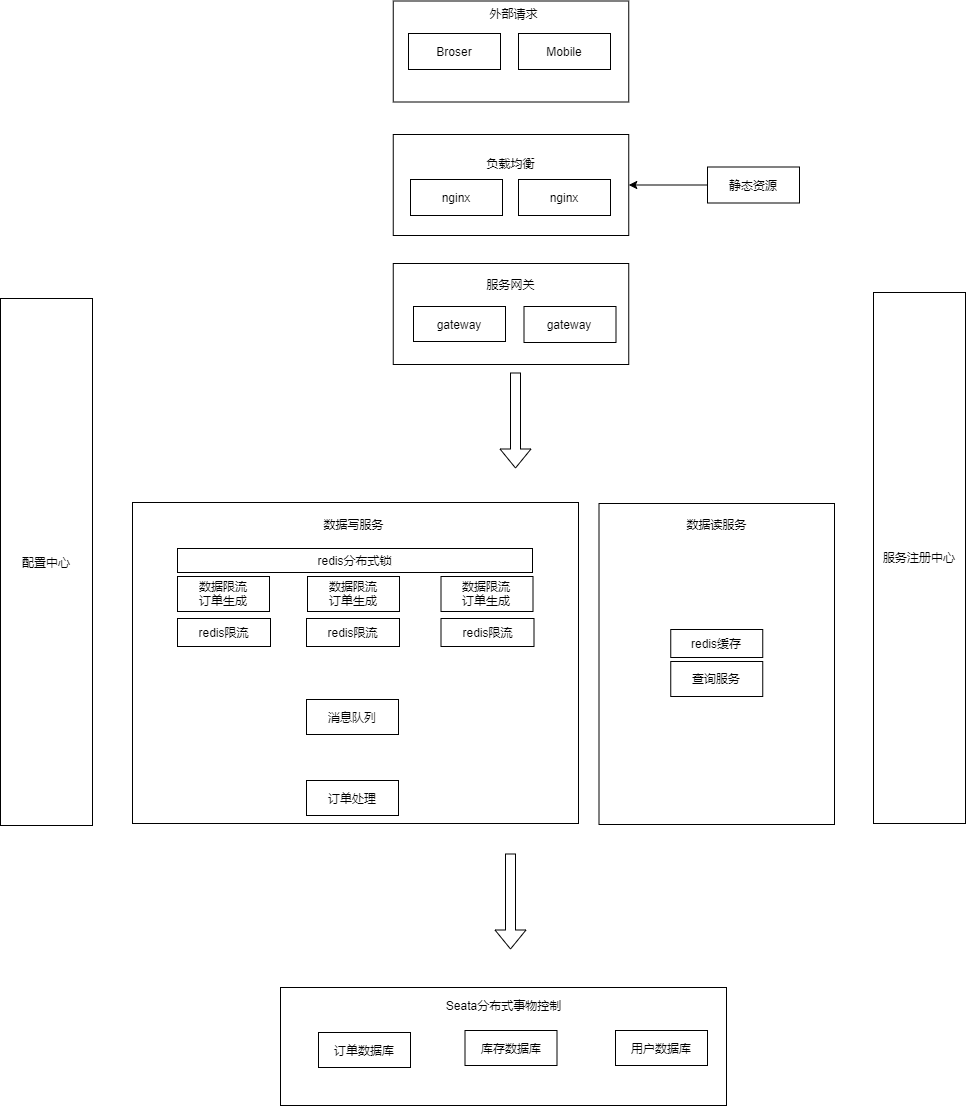

The diagram above was exported from draw.io. Its source (the exported page's mxGraphModel, read from the mxfile embedded in the PNG):
<mxGraphModel dx="3171" dy="1211" grid="0" gridSize="10" guides="1" tooltips="1" connect="1" arrows="1" fold="1" page="1" pageScale="1" pageWidth="827" pageHeight="1169" background="#ffffff" math="0" shadow="0">
  <root>
    <mxCell id="0" />
    <mxCell id="1" parent="0" />
    <mxCell id="71" value="" style="rounded=0;whiteSpace=wrap;html=1;fillColor=none;strokeColor=#000000;fontColor=#000000;" parent="1" vertex="1">
      <mxGeometry x="272.75" y="267" width="235.5" height="101" as="geometry" />
    </mxCell>
    <mxCell id="69" value="" style="rounded=0;whiteSpace=wrap;html=1;fillColor=none;strokeColor=#000000;fontColor=#000000;" parent="1" vertex="1">
      <mxGeometry x="272.75" y="138" width="235.5" height="101" as="geometry" />
    </mxCell>
    <mxCell id="62" value="" style="rounded=0;whiteSpace=wrap;html=1;fillColor=none;strokeColor=#000000;fontColor=#000000;" parent="1" vertex="1">
      <mxGeometry x="478.5" y="507" width="235.5" height="321" as="geometry" />
    </mxCell>
    <mxCell id="61" value="" style="rounded=0;whiteSpace=wrap;html=1;fillColor=none;strokeColor=#000000;fontColor=#000000;" parent="1" vertex="1">
      <mxGeometry x="12" y="506" width="446" height="321" as="geometry" />
    </mxCell>
    <mxCell id="2" value="Broser" style="rounded=0;whiteSpace=wrap;html=1;fillColor=none;strokeColor=#000000;fontColor=#000000;" parent="1" vertex="1">
      <mxGeometry x="288" y="37" width="92" height="36" as="geometry" />
    </mxCell>
    <mxCell id="5" value="Mobile" style="rounded=0;whiteSpace=wrap;html=1;fillColor=none;strokeColor=#000000;fontColor=#000000;" parent="1" vertex="1">
      <mxGeometry x="398" y="37" width="92" height="36" as="geometry" />
    </mxCell>
    <mxCell id="9" value="nginx" style="rounded=0;whiteSpace=wrap;html=1;fillColor=none;strokeColor=#000000;fontColor=#000000;" parent="1" vertex="1">
      <mxGeometry x="290" y="183" width="92" height="36" as="geometry" />
    </mxCell>
    <mxCell id="16" value="外部请求" style="text;html=1;strokeColor=none;fillColor=none;align=center;verticalAlign=middle;whiteSpace=wrap;rounded=0;fontColor=#000000;" parent="1" vertex="1">
      <mxGeometry x="365.5" y="7" width="55" height="20" as="geometry" />
    </mxCell>
    <mxCell id="73" style="edgeStyle=none;html=1;exitX=0;exitY=0.5;exitDx=0;exitDy=0;entryX=1;entryY=0.5;entryDx=0;entryDy=0;fontColor=#000000;strokeColor=#000000;" parent="1" source="20" target="69" edge="1">
      <mxGeometry relative="1" as="geometry" />
    </mxCell>
    <mxCell id="20" value="静态资源" style="rounded=0;whiteSpace=wrap;html=1;fillColor=none;strokeColor=#000000;fontColor=#000000;" parent="1" vertex="1">
      <mxGeometry x="587" y="170.5" width="92" height="36" as="geometry" />
    </mxCell>
    <mxCell id="26" value="gateway" style="rounded=0;whiteSpace=wrap;html=1;fillColor=none;strokeColor=#000000;fontColor=#000000;" parent="1" vertex="1">
      <mxGeometry x="293" y="310" width="92" height="35" as="geometry" />
    </mxCell>
    <mxCell id="27" value="gateway" style="rounded=0;whiteSpace=wrap;html=1;fillColor=none;strokeColor=#000000;fontColor=#000000;" parent="1" vertex="1">
      <mxGeometry x="403.5" y="310" width="92" height="36" as="geometry" />
    </mxCell>
    <mxCell id="30" value="服务注册中心" style="rounded=0;whiteSpace=wrap;html=1;fillColor=none;strokeColor=#000000;fontColor=#000000;" parent="1" vertex="1">
      <mxGeometry x="753" y="296" width="92" height="531" as="geometry" />
    </mxCell>
    <mxCell id="31" value="配置中心" style="rounded=0;whiteSpace=wrap;html=1;fillColor=none;strokeColor=#000000;fontColor=#000000;" parent="1" vertex="1">
      <mxGeometry x="-120" y="302" width="92" height="527" as="geometry" />
    </mxCell>
    <mxCell id="39" value="数据限流&lt;br&gt;订单生成" style="rounded=0;whiteSpace=wrap;html=1;fillColor=none;strokeColor=#000000;fontColor=#000000;" parent="1" vertex="1">
      <mxGeometry x="57" y="580" width="92" height="35" as="geometry" />
    </mxCell>
    <mxCell id="41" value="数据限流&lt;br&gt;订单生成" style="rounded=0;whiteSpace=wrap;html=1;fillColor=none;strokeColor=#000000;fontColor=#000000;" parent="1" vertex="1">
      <mxGeometry x="320.5" y="580" width="92" height="35" as="geometry" />
    </mxCell>
    <mxCell id="42" value="数据限流&lt;br&gt;订单生成" style="rounded=0;whiteSpace=wrap;html=1;fillColor=none;strokeColor=#000000;fontColor=#000000;" parent="1" vertex="1">
      <mxGeometry x="187" y="580" width="92" height="35" as="geometry" />
    </mxCell>
    <mxCell id="43" value="消息队列" style="rounded=0;whiteSpace=wrap;html=1;fillColor=none;strokeColor=#000000;fontColor=#000000;" parent="1" vertex="1">
      <mxGeometry x="186" y="703" width="92" height="35" as="geometry" />
    </mxCell>
    <mxCell id="44" value="订单处理" style="rounded=0;whiteSpace=wrap;html=1;fillColor=none;strokeColor=#000000;fontColor=#000000;" parent="1" vertex="1">
      <mxGeometry x="186" y="784" width="92" height="35" as="geometry" />
    </mxCell>
    <mxCell id="45" value="订单数据库&lt;span style=&quot;color: rgba(0 , 0 , 0 , 0) ; font-family: monospace ; font-size: 0px&quot;&gt;%3CmxGraphModel%3E%3Croot%3E%3CmxCell%20id%3D%220%22%2F%3E%3CmxCell%20id%3D%221%22%20parent%3D%220%22%2F%3E%3CmxCell%20id%3D%222%22%20value%3D%22%E8%AE%A2%E5%8D%95%E5%A4%84%E7%90%86%E6%9C%8D%E5%8A%A1%22%20style%3D%22rounded%3D0%3BwhiteSpace%3Dwrap%3Bhtml%3D1%3BfillColor%3Dnone%3BstrokeColor%3D%23000000%3BfontColor%3D%23000000%3B%22%20vertex%3D%221%22%20parent%3D%221%22%3E%3CmxGeometry%20x%3D%22386.5%22%20y%3D%22781%22%20width%3D%2292%22%20height%3D%2235%22%20as%3D%22geometry%22%2F%3E%3C%2FmxCell%3E%3C%2Froot%3E%3C%2FmxGraphModel%3E&lt;/span&gt;" style="rounded=0;whiteSpace=wrap;html=1;fillColor=none;strokeColor=#000000;fontColor=#000000;" parent="1" vertex="1">
      <mxGeometry x="198" y="1036" width="92" height="35" as="geometry" />
    </mxCell>
    <mxCell id="46" value="库存数据库" style="rounded=0;whiteSpace=wrap;html=1;fillColor=none;strokeColor=#000000;fontColor=#000000;" parent="1" vertex="1">
      <mxGeometry x="344.5" y="1034" width="92" height="35" as="geometry" />
    </mxCell>
    <mxCell id="47" value="用户数据库" style="rounded=0;whiteSpace=wrap;html=1;fillColor=none;strokeColor=#000000;fontColor=#000000;" parent="1" vertex="1">
      <mxGeometry x="495" y="1034" width="92" height="35" as="geometry" />
    </mxCell>
    <mxCell id="49" value="redis分布式锁" style="rounded=0;whiteSpace=wrap;html=1;fontColor=#000000;strokeColor=#000000;fillColor=none;" parent="1" vertex="1">
      <mxGeometry x="57" y="552" width="355" height="24" as="geometry" />
    </mxCell>
    <mxCell id="50" value="redis限流" style="rounded=0;whiteSpace=wrap;html=1;fontColor=#000000;strokeColor=#000000;fillColor=none;" parent="1" vertex="1">
      <mxGeometry x="57" y="622" width="93" height="28" as="geometry" />
    </mxCell>
    <mxCell id="52" value="redis限流" style="rounded=0;whiteSpace=wrap;html=1;fontColor=#000000;strokeColor=#000000;fillColor=none;" parent="1" vertex="1">
      <mxGeometry x="186" y="622" width="93" height="28" as="geometry" />
    </mxCell>
    <mxCell id="53" value="redis限流" style="rounded=0;whiteSpace=wrap;html=1;fontColor=#000000;strokeColor=#000000;fillColor=none;" parent="1" vertex="1">
      <mxGeometry x="320.5" y="622" width="93" height="28" as="geometry" />
    </mxCell>
    <mxCell id="55" value="查询服务" style="rounded=0;whiteSpace=wrap;html=1;fillColor=none;strokeColor=#000000;fontColor=#000000;" parent="1" vertex="1">
      <mxGeometry x="550.25" y="665" width="92" height="35" as="geometry" />
    </mxCell>
    <mxCell id="56" value="redis缓存" style="rounded=0;whiteSpace=wrap;html=1;fontColor=#000000;strokeColor=#000000;fillColor=none;" parent="1" vertex="1">
      <mxGeometry x="550.25" y="633" width="92" height="28" as="geometry" />
    </mxCell>
    <mxCell id="59" value="" style="shape=flexArrow;endArrow=classic;html=1;fontColor=#000000;strokeColor=#000000;" parent="1" edge="1">
      <mxGeometry width="50" height="50" relative="1" as="geometry">
        <mxPoint x="395" y="376" as="sourcePoint" />
        <mxPoint x="395" y="472" as="targetPoint" />
      </mxGeometry>
    </mxCell>
    <mxCell id="63" value="" style="rounded=0;whiteSpace=wrap;html=1;fillColor=none;strokeColor=#000000;fontColor=#000000;" parent="1" vertex="1">
      <mxGeometry x="160" y="991" width="446" height="118" as="geometry" />
    </mxCell>
    <mxCell id="64" value="数据写服务" style="text;html=1;strokeColor=none;fillColor=none;align=center;verticalAlign=middle;whiteSpace=wrap;rounded=0;fontColor=#000000;" parent="1" vertex="1">
      <mxGeometry x="175.5" y="518" width="115" height="20" as="geometry" />
    </mxCell>
    <mxCell id="65" value="数据读服务&lt;span style=&quot;color: rgba(0 , 0 , 0 , 0) ; font-family: monospace ; font-size: 0px&quot;&gt;%3CmxGraphModel%3E%3Croot%3E%3CmxCell%20id%3D%220%22%2F%3E%3CmxCell%20id%3D%221%22%20parent%3D%220%22%2F%3E%3CmxCell%20id%3D%222%22%20value%3D%22%E6%95%B0%E6%8D%AE%E5%86%99%E6%9C%8D%E5%8A%A1%22%20style%3D%22text%3Bhtml%3D1%3BstrokeColor%3Dnone%3BfillColor%3Dnone%3Balign%3Dcenter%3BverticalAlign%3Dmiddle%3BwhiteSpace%3Dwrap%3Brounded%3D0%3BfontColor%3D%23000000%3B%22%20vertex%3D%221%22%20parent%3D%221%22%3E%3CmxGeometry%20x%3D%22175.5%22%20y%3D%22518%22%20width%3D%22115%22%20height%3D%2220%22%20as%3D%22geometry%22%2F%3E%3C%2FmxCell%3E%3C%2Froot%3E%3C%2FmxGraphModel%3E&lt;/span&gt;" style="text;html=1;strokeColor=none;fillColor=none;align=center;verticalAlign=middle;whiteSpace=wrap;rounded=0;fontColor=#000000;" parent="1" vertex="1">
      <mxGeometry x="538.75" y="518" width="115" height="20" as="geometry" />
    </mxCell>
    <mxCell id="66" value="Seata分布式事物控制" style="text;html=1;strokeColor=none;fillColor=none;align=center;verticalAlign=middle;whiteSpace=wrap;rounded=0;fontColor=#000000;" parent="1" vertex="1">
      <mxGeometry x="320.75" y="999" width="124.5" height="20" as="geometry" />
    </mxCell>
    <mxCell id="67" value="" style="shape=flexArrow;endArrow=classic;html=1;fontColor=#000000;strokeColor=#000000;" parent="1" edge="1">
      <mxGeometry width="50" height="50" relative="1" as="geometry">
        <mxPoint x="390" y="857" as="sourcePoint" />
        <mxPoint x="390" y="953" as="targetPoint" />
      </mxGeometry>
    </mxCell>
    <mxCell id="68" value="nginx" style="rounded=0;whiteSpace=wrap;html=1;fillColor=none;strokeColor=#000000;fontColor=#000000;" parent="1" vertex="1">
      <mxGeometry x="398" y="183" width="92" height="36" as="geometry" />
    </mxCell>
    <mxCell id="70" value="负载均衡" style="text;html=1;strokeColor=none;fillColor=none;align=center;verticalAlign=middle;whiteSpace=wrap;rounded=0;fontColor=#000000;" parent="1" vertex="1">
      <mxGeometry x="333" y="157" width="115" height="20" as="geometry" />
    </mxCell>
    <mxCell id="72" value="" style="rounded=0;whiteSpace=wrap;html=1;fillColor=none;strokeColor=#000000;fontColor=#000000;" parent="1" vertex="1">
      <mxGeometry x="272.75" y="4.5" width="235.5" height="101" as="geometry" />
    </mxCell>
    <mxCell id="75" value="服务网关" style="text;html=1;strokeColor=none;fillColor=none;align=center;verticalAlign=middle;whiteSpace=wrap;rounded=0;fontColor=#000000;" parent="1" vertex="1">
      <mxGeometry x="333" y="278" width="115" height="20" as="geometry" />
    </mxCell>
  </root>
</mxGraphModel>